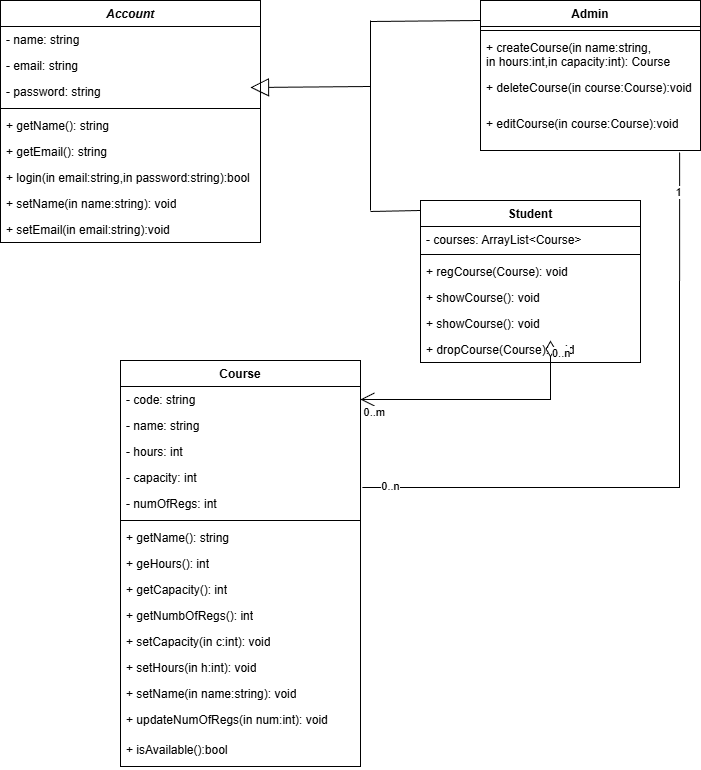

The diagram above was exported from draw.io. Its source (the exported page's mxGraphModel, read from the mxfile embedded in the PNG):
<mxGraphModel dx="1418" dy="794" grid="1" gridSize="10" guides="1" tooltips="1" connect="1" arrows="1" fold="1" page="1" pageScale="1" pageWidth="850" pageHeight="1100" math="0" shadow="0">
  <root>
    <mxCell id="0" />
    <mxCell id="1" parent="0" />
    <mxCell id="D1gQwCjQ_tBSZjv_HLU4-1" parent="1" style="swimlane;fontStyle=1;align=center;verticalAlign=top;childLayout=stackLayout;horizontal=1;startSize=26;horizontalStack=0;resizeParent=1;resizeParentMax=0;resizeLast=0;collapsible=1;marginBottom=0;whiteSpace=wrap;html=1;" value="&lt;i&gt;Account&lt;/i&gt;" vertex="1">
      <mxGeometry height="242" width="260" x="80" y="20" as="geometry" />
    </mxCell>
    <mxCell id="D1gQwCjQ_tBSZjv_HLU4-2" parent="D1gQwCjQ_tBSZjv_HLU4-1" style="text;strokeColor=none;fillColor=none;align=left;verticalAlign=top;spacingLeft=4;spacingRight=4;overflow=hidden;rotatable=0;points=[[0,0.5],[1,0.5]];portConstraint=eastwest;whiteSpace=wrap;html=1;" value="- name: string" vertex="1">
      <mxGeometry height="26" width="260" y="26" as="geometry" />
    </mxCell>
    <mxCell id="D1gQwCjQ_tBSZjv_HLU4-25" parent="D1gQwCjQ_tBSZjv_HLU4-1" style="text;strokeColor=none;fillColor=none;align=left;verticalAlign=top;spacingLeft=4;spacingRight=4;overflow=hidden;rotatable=0;points=[[0,0.5],[1,0.5]];portConstraint=eastwest;whiteSpace=wrap;html=1;" value="- email: string" vertex="1">
      <mxGeometry height="26" width="260" y="52" as="geometry" />
    </mxCell>
    <mxCell id="D1gQwCjQ_tBSZjv_HLU4-26" parent="D1gQwCjQ_tBSZjv_HLU4-1" style="text;strokeColor=none;fillColor=none;align=left;verticalAlign=top;spacingLeft=4;spacingRight=4;overflow=hidden;rotatable=0;points=[[0,0.5],[1,0.5]];portConstraint=eastwest;whiteSpace=wrap;html=1;" value="- password: string" vertex="1">
      <mxGeometry height="26" width="260" y="78" as="geometry" />
    </mxCell>
    <mxCell id="D1gQwCjQ_tBSZjv_HLU4-3" parent="D1gQwCjQ_tBSZjv_HLU4-1" style="line;strokeWidth=1;fillColor=none;align=left;verticalAlign=middle;spacingTop=-1;spacingLeft=3;spacingRight=3;rotatable=0;labelPosition=right;points=[];portConstraint=eastwest;strokeColor=inherit;" value="" vertex="1">
      <mxGeometry height="8" width="260" y="104" as="geometry" />
    </mxCell>
    <mxCell id="D1gQwCjQ_tBSZjv_HLU4-4" parent="D1gQwCjQ_tBSZjv_HLU4-1" style="text;strokeColor=none;fillColor=none;align=left;verticalAlign=top;spacingLeft=4;spacingRight=4;overflow=hidden;rotatable=0;points=[[0,0.5],[1,0.5]];portConstraint=eastwest;whiteSpace=wrap;html=1;" value="+ getName(): string" vertex="1">
      <mxGeometry height="26" width="260" y="112" as="geometry" />
    </mxCell>
    <mxCell id="D1gQwCjQ_tBSZjv_HLU4-32" parent="D1gQwCjQ_tBSZjv_HLU4-1" style="text;strokeColor=none;fillColor=none;align=left;verticalAlign=top;spacingLeft=4;spacingRight=4;overflow=hidden;rotatable=0;points=[[0,0.5],[1,0.5]];portConstraint=eastwest;whiteSpace=wrap;html=1;" value="+ getEmail(): string" vertex="1">
      <mxGeometry height="26" width="260" y="138" as="geometry" />
    </mxCell>
    <mxCell id="D1gQwCjQ_tBSZjv_HLU4-33" parent="D1gQwCjQ_tBSZjv_HLU4-1" style="text;strokeColor=none;fillColor=none;align=left;verticalAlign=top;spacingLeft=4;spacingRight=4;overflow=hidden;rotatable=0;points=[[0,0.5],[1,0.5]];portConstraint=eastwest;whiteSpace=wrap;html=1;" value="+ login(in email:string,in password:string):bool" vertex="1">
      <mxGeometry height="26" width="260" y="164" as="geometry" />
    </mxCell>
    <mxCell id="D1gQwCjQ_tBSZjv_HLU4-42" parent="D1gQwCjQ_tBSZjv_HLU4-1" style="text;strokeColor=none;fillColor=none;align=left;verticalAlign=top;spacingLeft=4;spacingRight=4;overflow=hidden;rotatable=0;points=[[0,0.5],[1,0.5]];portConstraint=eastwest;whiteSpace=wrap;html=1;" value="+ setName(in name:string): void" vertex="1">
      <mxGeometry height="26" width="260" y="190" as="geometry" />
    </mxCell>
    <mxCell id="D1gQwCjQ_tBSZjv_HLU4-43" parent="D1gQwCjQ_tBSZjv_HLU4-1" style="text;strokeColor=none;fillColor=none;align=left;verticalAlign=top;spacingLeft=4;spacingRight=4;overflow=hidden;rotatable=0;points=[[0,0.5],[1,0.5]];portConstraint=eastwest;whiteSpace=wrap;html=1;" value="+ setEmail(in email:string):void" vertex="1">
      <mxGeometry height="26" width="260" y="216" as="geometry" />
    </mxCell>
    <mxCell id="D1gQwCjQ_tBSZjv_HLU4-5" parent="1" style="swimlane;fontStyle=1;align=center;verticalAlign=top;childLayout=stackLayout;horizontal=1;startSize=26;horizontalStack=0;resizeParent=1;resizeParentMax=0;resizeLast=0;collapsible=1;marginBottom=0;whiteSpace=wrap;html=1;" value="Admin" vertex="1">
      <mxGeometry height="150" width="220" x="560" y="20" as="geometry" />
    </mxCell>
    <mxCell id="D1gQwCjQ_tBSZjv_HLU4-7" parent="D1gQwCjQ_tBSZjv_HLU4-5" style="line;strokeWidth=1;fillColor=none;align=left;verticalAlign=middle;spacingTop=-1;spacingLeft=3;spacingRight=3;rotatable=0;labelPosition=right;points=[];portConstraint=eastwest;strokeColor=inherit;" value="" vertex="1">
      <mxGeometry height="8" width="220" y="26" as="geometry" />
    </mxCell>
    <mxCell id="D1gQwCjQ_tBSZjv_HLU4-8" parent="D1gQwCjQ_tBSZjv_HLU4-5" style="text;strokeColor=none;fillColor=none;align=left;verticalAlign=top;spacingLeft=4;spacingRight=4;overflow=hidden;rotatable=0;points=[[0,0.5],[1,0.5]];portConstraint=eastwest;whiteSpace=wrap;html=1;" value="+ createCourse(in name:string,&lt;div&gt;in hours:int,in capacity:int): Course&lt;/div&gt;" vertex="1">
      <mxGeometry height="40" width="220" y="34" as="geometry" />
    </mxCell>
    <mxCell id="D1gQwCjQ_tBSZjv_HLU4-51" parent="D1gQwCjQ_tBSZjv_HLU4-5" style="text;strokeColor=none;fillColor=none;align=left;verticalAlign=top;spacingLeft=4;spacingRight=4;overflow=hidden;rotatable=0;points=[[0,0.5],[1,0.5]];portConstraint=eastwest;whiteSpace=wrap;html=1;" value="+ deleteCourse(in course:Course):void" vertex="1">
      <mxGeometry height="36" width="220" y="74" as="geometry" />
    </mxCell>
    <mxCell id="D1gQwCjQ_tBSZjv_HLU4-62" parent="D1gQwCjQ_tBSZjv_HLU4-5" style="text;strokeColor=none;fillColor=none;align=left;verticalAlign=top;spacingLeft=4;spacingRight=4;overflow=hidden;rotatable=0;points=[[0,0.5],[1,0.5]];portConstraint=eastwest;whiteSpace=wrap;html=1;" value="+ editCourse(in course:Course):void" vertex="1">
      <mxGeometry height="40" width="220" y="110" as="geometry" />
    </mxCell>
    <mxCell id="D1gQwCjQ_tBSZjv_HLU4-9" parent="1" style="swimlane;fontStyle=1;align=center;verticalAlign=top;childLayout=stackLayout;horizontal=1;startSize=26;horizontalStack=0;resizeParent=1;resizeParentMax=0;resizeLast=0;collapsible=1;marginBottom=0;whiteSpace=wrap;html=1;" value="Course" vertex="1">
      <mxGeometry height="406" width="240" x="200" y="380" as="geometry">
        <mxRectangle height="30" width="90" x="430" y="240" as="alternateBounds" />
      </mxGeometry>
    </mxCell>
    <mxCell id="D1gQwCjQ_tBSZjv_HLU4-18" parent="D1gQwCjQ_tBSZjv_HLU4-9" style="text;strokeColor=none;fillColor=none;align=left;verticalAlign=top;spacingLeft=4;spacingRight=4;overflow=hidden;rotatable=0;points=[[0,0.5],[1,0.5]];portConstraint=eastwest;whiteSpace=wrap;html=1;" value="- code: string" vertex="1">
      <mxGeometry height="26" width="240" y="26" as="geometry" />
    </mxCell>
    <mxCell id="Cj-DZN0zfg24nR8-OdqE-1" parent="D1gQwCjQ_tBSZjv_HLU4-9" style="text;strokeColor=none;fillColor=none;align=left;verticalAlign=top;spacingLeft=4;spacingRight=4;overflow=hidden;rotatable=0;points=[[0,0.5],[1,0.5]];portConstraint=eastwest;whiteSpace=wrap;html=1;" value="- name: string" vertex="1">
      <mxGeometry height="26" width="240" y="52" as="geometry" />
    </mxCell>
    <mxCell id="D1gQwCjQ_tBSZjv_HLU4-10" parent="D1gQwCjQ_tBSZjv_HLU4-9" style="text;strokeColor=none;fillColor=none;align=left;verticalAlign=top;spacingLeft=4;spacingRight=4;overflow=hidden;rotatable=0;points=[[0,0.5],[1,0.5]];portConstraint=eastwest;whiteSpace=wrap;html=1;" value="- hours: int" vertex="1">
      <mxGeometry height="26" width="240" y="78" as="geometry" />
    </mxCell>
    <mxCell id="D1gQwCjQ_tBSZjv_HLU4-19" parent="D1gQwCjQ_tBSZjv_HLU4-9" style="text;strokeColor=none;fillColor=none;align=left;verticalAlign=top;spacingLeft=4;spacingRight=4;overflow=hidden;rotatable=0;points=[[0,0.5],[1,0.5]];portConstraint=eastwest;whiteSpace=wrap;html=1;" value="- capacity: int" vertex="1">
      <mxGeometry height="26" width="240" y="104" as="geometry" />
    </mxCell>
    <mxCell id="D1gQwCjQ_tBSZjv_HLU4-27" parent="D1gQwCjQ_tBSZjv_HLU4-9" style="text;strokeColor=none;fillColor=none;align=left;verticalAlign=top;spacingLeft=4;spacingRight=4;overflow=hidden;rotatable=0;points=[[0,0.5],[1,0.5]];portConstraint=eastwest;whiteSpace=wrap;html=1;" value="- numOfRegs: int" vertex="1">
      <mxGeometry height="26" width="240" y="130" as="geometry" />
    </mxCell>
    <mxCell id="D1gQwCjQ_tBSZjv_HLU4-11" parent="D1gQwCjQ_tBSZjv_HLU4-9" style="line;strokeWidth=1;fillColor=none;align=left;verticalAlign=middle;spacingTop=-1;spacingLeft=3;spacingRight=3;rotatable=0;labelPosition=right;points=[];portConstraint=eastwest;strokeColor=inherit;" value="" vertex="1">
      <mxGeometry height="8" width="240" y="156" as="geometry" />
    </mxCell>
    <mxCell id="D1gQwCjQ_tBSZjv_HLU4-12" parent="D1gQwCjQ_tBSZjv_HLU4-9" style="text;strokeColor=none;fillColor=none;align=left;verticalAlign=top;spacingLeft=4;spacingRight=4;overflow=hidden;rotatable=0;points=[[0,0.5],[1,0.5]];portConstraint=eastwest;whiteSpace=wrap;html=1;" value="+ getName(): string" vertex="1">
      <mxGeometry height="26" width="240" y="164" as="geometry" />
    </mxCell>
    <mxCell id="D1gQwCjQ_tBSZjv_HLU4-20" parent="D1gQwCjQ_tBSZjv_HLU4-9" style="text;strokeColor=none;fillColor=none;align=left;verticalAlign=top;spacingLeft=4;spacingRight=4;overflow=hidden;rotatable=0;points=[[0,0.5],[1,0.5]];portConstraint=eastwest;whiteSpace=wrap;html=1;" value="+ geHours(): int&lt;div&gt;&lt;br&gt;&lt;/div&gt;" vertex="1">
      <mxGeometry height="26" width="240" y="190" as="geometry" />
    </mxCell>
    <mxCell id="D1gQwCjQ_tBSZjv_HLU4-21" parent="D1gQwCjQ_tBSZjv_HLU4-9" style="text;strokeColor=none;fillColor=none;align=left;verticalAlign=top;spacingLeft=4;spacingRight=4;overflow=hidden;rotatable=0;points=[[0,0.5],[1,0.5]];portConstraint=eastwest;whiteSpace=wrap;html=1;" value="+ getCapacity(): int" vertex="1">
      <mxGeometry height="26" width="240" y="216" as="geometry" />
    </mxCell>
    <mxCell id="D1gQwCjQ_tBSZjv_HLU4-30" parent="D1gQwCjQ_tBSZjv_HLU4-9" style="text;strokeColor=none;fillColor=none;align=left;verticalAlign=top;spacingLeft=4;spacingRight=4;overflow=hidden;rotatable=0;points=[[0,0.5],[1,0.5]];portConstraint=eastwest;whiteSpace=wrap;html=1;" value="+ getNumbOfRegs(): int" vertex="1">
      <mxGeometry height="26" width="240" y="242" as="geometry" />
    </mxCell>
    <mxCell id="D1gQwCjQ_tBSZjv_HLU4-22" parent="D1gQwCjQ_tBSZjv_HLU4-9" style="text;strokeColor=none;fillColor=none;align=left;verticalAlign=top;spacingLeft=4;spacingRight=4;overflow=hidden;rotatable=0;points=[[0,0.5],[1,0.5]];portConstraint=eastwest;whiteSpace=wrap;html=1;" value="+ setCapacity(in c:int): void" vertex="1">
      <mxGeometry height="26" width="240" y="268" as="geometry" />
    </mxCell>
    <mxCell id="D1gQwCjQ_tBSZjv_HLU4-23" parent="D1gQwCjQ_tBSZjv_HLU4-9" style="text;strokeColor=none;fillColor=none;align=left;verticalAlign=top;spacingLeft=4;spacingRight=4;overflow=hidden;rotatable=0;points=[[0,0.5],[1,0.5]];portConstraint=eastwest;whiteSpace=wrap;html=1;" value="+ setHours(in h:int): void" vertex="1">
      <mxGeometry height="26" width="240" y="294" as="geometry" />
    </mxCell>
    <mxCell id="D1gQwCjQ_tBSZjv_HLU4-24" parent="D1gQwCjQ_tBSZjv_HLU4-9" style="text;strokeColor=none;fillColor=none;align=left;verticalAlign=top;spacingLeft=4;spacingRight=4;overflow=hidden;rotatable=0;points=[[0,0.5],[1,0.5]];portConstraint=eastwest;whiteSpace=wrap;html=1;" value="+ setName(in name:string): void" vertex="1">
      <mxGeometry height="26" width="240" y="320" as="geometry" />
    </mxCell>
    <mxCell id="D1gQwCjQ_tBSZjv_HLU4-28" parent="D1gQwCjQ_tBSZjv_HLU4-9" style="text;strokeColor=none;fillColor=none;align=left;verticalAlign=top;spacingLeft=4;spacingRight=4;overflow=hidden;rotatable=0;points=[[0,0.5],[1,0.5]];portConstraint=eastwest;whiteSpace=wrap;html=1;" value="+ updateNumOfRegs(in num:int): void" vertex="1">
      <mxGeometry height="30" width="240" y="346" as="geometry" />
    </mxCell>
    <mxCell id="SpJyfKt5YMqMZ4W_mLpH-2" parent="D1gQwCjQ_tBSZjv_HLU4-9" style="text;strokeColor=none;fillColor=none;align=left;verticalAlign=top;spacingLeft=4;spacingRight=4;overflow=hidden;rotatable=0;points=[[0,0.5],[1,0.5]];portConstraint=eastwest;whiteSpace=wrap;html=1;" value="+ isAvailable():bool" vertex="1">
      <mxGeometry height="30" width="240" y="376" as="geometry" />
    </mxCell>
    <mxCell id="D1gQwCjQ_tBSZjv_HLU4-34" parent="1" style="swimlane;fontStyle=1;align=center;verticalAlign=top;childLayout=stackLayout;horizontal=1;startSize=26;horizontalStack=0;resizeParent=1;resizeParentMax=0;resizeLast=0;collapsible=1;marginBottom=0;whiteSpace=wrap;html=1;" value="Student" vertex="1">
      <mxGeometry height="162" width="220" x="500" y="220" as="geometry" />
    </mxCell>
    <mxCell id="D1gQwCjQ_tBSZjv_HLU4-35" parent="D1gQwCjQ_tBSZjv_HLU4-34" style="text;strokeColor=none;fillColor=none;align=left;verticalAlign=top;spacingLeft=4;spacingRight=4;overflow=hidden;rotatable=0;points=[[0,0.5],[1,0.5]];portConstraint=eastwest;whiteSpace=wrap;html=1;" value="- courses: ArrayList&amp;lt;Course&amp;gt;" vertex="1">
      <mxGeometry height="24" width="220" y="26" as="geometry" />
    </mxCell>
    <mxCell id="D1gQwCjQ_tBSZjv_HLU4-36" parent="D1gQwCjQ_tBSZjv_HLU4-34" style="line;strokeWidth=1;fillColor=none;align=left;verticalAlign=middle;spacingTop=-1;spacingLeft=3;spacingRight=3;rotatable=0;labelPosition=right;points=[];portConstraint=eastwest;strokeColor=inherit;" value="" vertex="1">
      <mxGeometry height="8" width="220" y="50" as="geometry" />
    </mxCell>
    <mxCell id="D1gQwCjQ_tBSZjv_HLU4-37" parent="D1gQwCjQ_tBSZjv_HLU4-34" style="text;strokeColor=none;fillColor=none;align=left;verticalAlign=top;spacingLeft=4;spacingRight=4;overflow=hidden;rotatable=0;points=[[0,0.5],[1,0.5]];portConstraint=eastwest;whiteSpace=wrap;html=1;" value="+ regCourse(Course): void" vertex="1">
      <mxGeometry height="26" width="220" y="58" as="geometry" />
    </mxCell>
    <mxCell id="SpJyfKt5YMqMZ4W_mLpH-1" parent="D1gQwCjQ_tBSZjv_HLU4-34" style="text;strokeColor=none;fillColor=none;align=left;verticalAlign=top;spacingLeft=4;spacingRight=4;overflow=hidden;rotatable=0;points=[[0,0.5],[1,0.5]];portConstraint=eastwest;whiteSpace=wrap;html=1;" value="+ showCourse(): void" vertex="1">
      <mxGeometry height="26" width="220" y="84" as="geometry" />
    </mxCell>
    <mxCell id="D1gQwCjQ_tBSZjv_HLU4-50" parent="D1gQwCjQ_tBSZjv_HLU4-34" style="text;strokeColor=none;fillColor=none;align=left;verticalAlign=top;spacingLeft=4;spacingRight=4;overflow=hidden;rotatable=0;points=[[0,0.5],[1,0.5]];portConstraint=eastwest;whiteSpace=wrap;html=1;" value="+ showCourse(): void" vertex="1">
      <mxGeometry height="26" width="220" y="110" as="geometry" />
    </mxCell>
    <mxCell id="D1gQwCjQ_tBSZjv_HLU4-61" parent="D1gQwCjQ_tBSZjv_HLU4-34" style="text;strokeColor=none;fillColor=none;align=left;verticalAlign=top;spacingLeft=4;spacingRight=4;overflow=hidden;rotatable=0;points=[[0,0.5],[1,0.5]];portConstraint=eastwest;whiteSpace=wrap;html=1;" value="+ dropCourse(Course): void" vertex="1">
      <mxGeometry height="26" width="220" y="136" as="geometry" />
    </mxCell>
    <mxCell id="D1gQwCjQ_tBSZjv_HLU4-44" edge="1" parent="1" style="endArrow=none;html=1;rounded=0;entryX=0;entryY=0.5;entryDx=0;entryDy=0;" value="">
      <mxGeometry height="50" relative="1" width="50" as="geometry">
        <mxPoint x="450" y="41" as="sourcePoint" />
        <mxPoint x="560" y="40" as="targetPoint" />
      </mxGeometry>
    </mxCell>
    <mxCell id="D1gQwCjQ_tBSZjv_HLU4-45" edge="1" parent="1" style="endArrow=none;html=1;rounded=0;" value="">
      <mxGeometry height="50" relative="1" width="50" as="geometry">
        <mxPoint x="450" y="231" as="sourcePoint" />
        <mxPoint x="500" y="230" as="targetPoint" />
      </mxGeometry>
    </mxCell>
    <mxCell id="D1gQwCjQ_tBSZjv_HLU4-46" edge="1" parent="1" style="endArrow=none;html=1;rounded=0;" value="">
      <mxGeometry height="50" relative="1" width="50" as="geometry">
        <mxPoint x="450" y="40" as="sourcePoint" />
        <mxPoint x="450" y="230" as="targetPoint" />
      </mxGeometry>
    </mxCell>
    <mxCell id="D1gQwCjQ_tBSZjv_HLU4-49" edge="1" parent="1" style="endArrow=block;endSize=16;endFill=0;html=1;rounded=0;entryX=1;entryY=0.5;entryDx=0;entryDy=0;" value="">
      <mxGeometry relative="1" width="160" as="geometry">
        <mxPoint as="offset" />
        <mxPoint x="450" y="106" as="sourcePoint" />
        <mxPoint x="330" y="107" as="targetPoint" />
      </mxGeometry>
    </mxCell>
    <mxCell id="D1gQwCjQ_tBSZjv_HLU4-53" edge="1" parent="1" style="endArrow=open;html=1;endSize=12;startArrow=diamondThin;startSize=14;startFill=0;edgeStyle=orthogonalEdgeStyle;rounded=0;entryX=1;entryY=0.5;entryDx=0;entryDy=0;" target="D1gQwCjQ_tBSZjv_HLU4-18" value="">
      <mxGeometry relative="1" as="geometry">
        <mxPoint x="630" y="360" as="sourcePoint" />
        <mxPoint x="500" y="300" as="targetPoint" />
      </mxGeometry>
    </mxCell>
    <mxCell id="D1gQwCjQ_tBSZjv_HLU4-54" connectable="0" parent="D1gQwCjQ_tBSZjv_HLU4-53" style="edgeLabel;resizable=0;html=1;align=left;verticalAlign=top;" value="0..n" vertex="1">
      <mxGeometry relative="1" x="-1" as="geometry" />
    </mxCell>
    <mxCell id="D1gQwCjQ_tBSZjv_HLU4-55" connectable="0" parent="D1gQwCjQ_tBSZjv_HLU4-53" style="edgeLabel;resizable=0;html=1;align=right;verticalAlign=top;" value="0..m" vertex="1">
      <mxGeometry relative="1" x="1" as="geometry">
        <mxPoint x="25" as="offset" />
      </mxGeometry>
    </mxCell>
    <mxCell id="D1gQwCjQ_tBSZjv_HLU4-56" edge="1" parent="1" source="D1gQwCjQ_tBSZjv_HLU4-19" style="endArrow=none;html=1;rounded=0;exitX=1.008;exitY=0.883;exitDx=0;exitDy=0;exitPerimeter=0;entryX=0.905;entryY=1.05;entryDx=0;entryDy=0;entryPerimeter=0;" target="D1gQwCjQ_tBSZjv_HLU4-62" value="">
      <mxGeometry height="50" relative="1" width="50" as="geometry">
        <Array as="points">
          <mxPoint x="759" y="507" />
        </Array>
        <mxPoint x="340" y="370" as="sourcePoint" />
        <mxPoint x="780" y="180" as="targetPoint" />
      </mxGeometry>
    </mxCell>
    <mxCell id="D1gQwCjQ_tBSZjv_HLU4-57" connectable="0" parent="D1gQwCjQ_tBSZjv_HLU4-56" style="edgeLabel;html=1;align=center;verticalAlign=middle;resizable=0;points=[];" value="1" vertex="1">
      <mxGeometry relative="1" x="0.881" y="2" as="geometry">
        <mxPoint as="offset" />
      </mxGeometry>
    </mxCell>
    <mxCell id="D1gQwCjQ_tBSZjv_HLU4-58" connectable="0" parent="D1gQwCjQ_tBSZjv_HLU4-56" style="edgeLabel;html=1;align=center;verticalAlign=middle;resizable=0;points=[];" value="0..n" vertex="1">
      <mxGeometry relative="1" x="-0.914" y="1" as="geometry">
        <mxPoint as="offset" />
      </mxGeometry>
    </mxCell>
  </root>
</mxGraphModel>